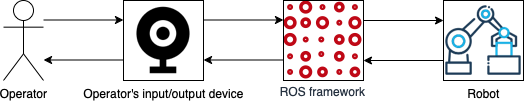

The diagram above was exported from draw.io. Its source (the exported page's mxGraphModel, read from the mxfile embedded in the PNG):
<mxGraphModel dx="1298" dy="797" grid="1" gridSize="10" guides="1" tooltips="1" connect="1" arrows="1" fold="1" page="1" pageScale="1" pageWidth="827" pageHeight="1169" math="0" shadow="0">
  <root>
    <mxCell id="0" />
    <mxCell id="1" parent="0" />
    <mxCell id="2" value="Operator's input/output device" style="shape=image;html=1;verticalAlign=top;verticalLabelPosition=bottom;labelBackgroundColor=#ffffff;imageAspect=0;aspect=fixed;image=https://cdn4.iconfinder.com/data/icons/internet-networking-and-communication-glyph-24/24/Computer_camera_live_camera_video_chatting_web_camera_webcam-128.png;imageBorder=default;" vertex="1" parent="1">
      <mxGeometry x="400" y="320" width="80" height="80" as="geometry" />
    </mxCell>
    <mxCell id="3" value="Robot" style="shape=image;html=1;verticalAlign=top;verticalLabelPosition=bottom;labelBackgroundColor=#ffffff;imageAspect=0;aspect=fixed;image=https://cdn0.iconfinder.com/data/icons/construction-2-21/512/construction-industry-building-08-128.png;imageBorder=default;" vertex="1" parent="1">
      <mxGeometry x="720" y="320" width="80" height="80" as="geometry" />
    </mxCell>
    <mxCell id="4" value="" style="group" vertex="1" connectable="0" parent="1">
      <mxGeometry x="560" y="320" width="80" height="80" as="geometry" />
    </mxCell>
    <mxCell id="5" value="ROS framework" style="sketch=0;outlineConnect=0;fontColor=#232F3E;gradientColor=none;fillColor=#BF0816;strokeColor=none;verticalLabelPosition=bottom;verticalAlign=top;align=center;html=1;fontSize=12;fontStyle=0;aspect=fixed;pointerEvents=1;shape=mxgraph.aws4.cloud_extension_ros;perimeterSpacing=1;" vertex="1" parent="4">
      <mxGeometry width="78" height="78" as="geometry" />
    </mxCell>
    <mxCell id="6" value="" style="rounded=0;whiteSpace=wrap;html=1;strokeColor=default;fillColor=none;gradientColor=none;" vertex="1" parent="4">
      <mxGeometry width="80" height="80" as="geometry" />
    </mxCell>
    <mxCell id="7" value="" style="endArrow=classic;html=1;rounded=0;entryX=0;entryY=0.25;entryDx=0;entryDy=0;" edge="1" target="3" parent="1">
      <mxGeometry width="50" height="50" relative="1" as="geometry">
        <mxPoint x="640" y="340" as="sourcePoint" />
        <mxPoint x="690" y="290" as="targetPoint" />
      </mxGeometry>
    </mxCell>
    <mxCell id="8" value="" style="endArrow=classic;html=1;rounded=0;entryX=1;entryY=0.75;entryDx=0;entryDy=0;" edge="1" target="6" parent="1">
      <mxGeometry width="50" height="50" relative="1" as="geometry">
        <mxPoint x="720" y="380" as="sourcePoint" />
        <mxPoint x="770" y="330" as="targetPoint" />
      </mxGeometry>
    </mxCell>
    <mxCell id="9" value="" style="endArrow=classic;html=1;rounded=0;entryX=0;entryY=0.25;entryDx=0;entryDy=0;" edge="1" parent="1">
      <mxGeometry width="50" height="50" relative="1" as="geometry">
        <mxPoint x="480" y="339.5" as="sourcePoint" />
        <mxPoint x="560" y="339.5" as="targetPoint" />
      </mxGeometry>
    </mxCell>
    <mxCell id="10" value="" style="endArrow=classic;html=1;rounded=0;entryX=1;entryY=0.75;entryDx=0;entryDy=0;" edge="1" parent="1">
      <mxGeometry width="50" height="50" relative="1" as="geometry">
        <mxPoint x="560" y="379.5" as="sourcePoint" />
        <mxPoint x="480" y="379.5" as="targetPoint" />
      </mxGeometry>
    </mxCell>
    <mxCell id="11" value="Operator" style="shape=umlActor;verticalLabelPosition=bottom;verticalAlign=top;html=1;outlineConnect=0;strokeColor=default;fillColor=none;gradientColor=none;" vertex="1" parent="1">
      <mxGeometry x="280" y="320" width="40" height="80" as="geometry" />
    </mxCell>
    <mxCell id="12" value="" style="endArrow=classic;html=1;rounded=0;entryX=0;entryY=0.25;entryDx=0;entryDy=0;" edge="1" parent="1">
      <mxGeometry width="50" height="50" relative="1" as="geometry">
        <mxPoint x="320" y="339.5" as="sourcePoint" />
        <mxPoint x="400" y="339.5" as="targetPoint" />
      </mxGeometry>
    </mxCell>
    <mxCell id="13" value="" style="endArrow=classic;html=1;rounded=0;entryX=1;entryY=0.75;entryDx=0;entryDy=0;" edge="1" parent="1">
      <mxGeometry width="50" height="50" relative="1" as="geometry">
        <mxPoint x="400" y="379.5" as="sourcePoint" />
        <mxPoint x="320" y="379.5" as="targetPoint" />
      </mxGeometry>
    </mxCell>
  </root>
</mxGraphModel>